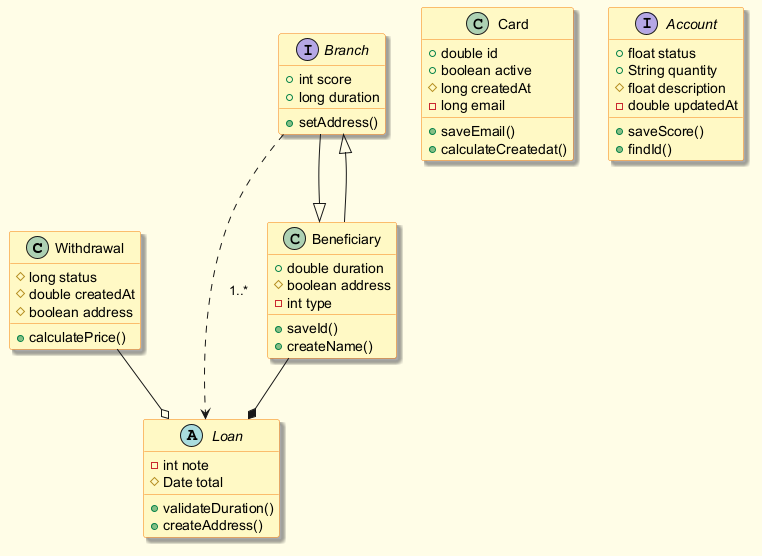

The diagram above was rendered by PlantUML. Its source (embedded in the PNG):
@startuml
skinparam backgroundColor #FFFDE7
skinparam classBackgroundColor #FFF9C4
skinparam classBorderColor #F57F17
skinparam shadowing true
class Withdrawal {
  #long status
  #double createdAt
  #boolean address
  +calculatePrice()
}
class Card {
  +double id
  +boolean active
  #long createdAt
  -long email
  +saveEmail()
  +calculateCreatedat()
}
interface Account {
  +float status
  +String quantity
  #float description
  -double updatedAt
  +saveScore()
  +findId()
}
abstract class Loan {
  -int note
  #Date total
  +validateDuration()
  +createAddress()
}
interface Branch {
  +int score
  +long duration
  +setAddress()
}
class Beneficiary {
  +double duration
  #boolean address
  -int type
  +saveId()
  +createName()
}
Beneficiary --* Loan
Branch ..> Loan : "1..*"
Branch --|> Beneficiary
Withdrawal --o Loan
Beneficiary --|> Branch
@enduml